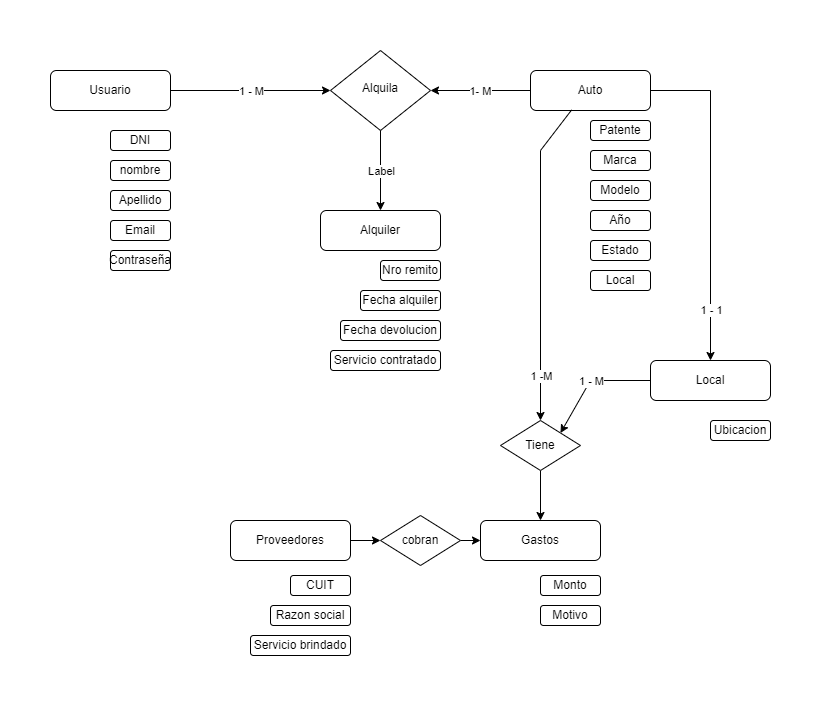

The diagram above was exported from draw.io. Its source (the exported page's mxGraphModel, read from the mxfile embedded in the PNG):
<mxGraphModel dx="1221" dy="681" grid="1" gridSize="10" guides="1" tooltips="1" connect="1" arrows="1" fold="1" page="1" pageScale="1" pageWidth="827" pageHeight="1169" math="0" shadow="0">
  <root>
    <mxCell id="WIyWlLk6GJQsqaUBKTNV-0" />
    <mxCell id="WIyWlLk6GJQsqaUBKTNV-1" parent="WIyWlLk6GJQsqaUBKTNV-0" />
    <mxCell id="WIyWlLk6GJQsqaUBKTNV-3" value="Usuario" style="rounded=1;whiteSpace=wrap;html=1;fontSize=12;glass=0;strokeWidth=1;shadow=0;" parent="WIyWlLk6GJQsqaUBKTNV-1" vertex="1">
      <mxGeometry x="53" y="180" width="120" height="40" as="geometry" />
    </mxCell>
    <mxCell id="WIyWlLk6GJQsqaUBKTNV-6" value="Alquila" style="rhombus;whiteSpace=wrap;html=1;shadow=0;fontFamily=Helvetica;fontSize=12;align=center;strokeWidth=1;spacing=6;spacingTop=-4;" parent="WIyWlLk6GJQsqaUBKTNV-1" vertex="1">
      <mxGeometry x="333" y="160" width="100" height="80" as="geometry" />
    </mxCell>
    <mxCell id="WIyWlLk6GJQsqaUBKTNV-7" value="Auto" style="rounded=1;whiteSpace=wrap;html=1;fontSize=12;glass=0;strokeWidth=1;shadow=0;" parent="WIyWlLk6GJQsqaUBKTNV-1" vertex="1">
      <mxGeometry x="533" y="180" width="120" height="40" as="geometry" />
    </mxCell>
    <mxCell id="FXM5Fj5vJ4Z_41RtGkeF-1" value="" style="endArrow=classic;html=1;rounded=0;entryX=0;entryY=0.5;entryDx=0;entryDy=0;" edge="1" parent="WIyWlLk6GJQsqaUBKTNV-1" source="WIyWlLk6GJQsqaUBKTNV-3" target="WIyWlLk6GJQsqaUBKTNV-6">
      <mxGeometry relative="1" as="geometry">
        <mxPoint x="173" y="200" as="sourcePoint" />
        <mxPoint x="273" y="200" as="targetPoint" />
      </mxGeometry>
    </mxCell>
    <mxCell id="FXM5Fj5vJ4Z_41RtGkeF-2" value="1 - M" style="edgeLabel;resizable=0;html=1;align=center;verticalAlign=middle;" connectable="0" vertex="1" parent="FXM5Fj5vJ4Z_41RtGkeF-1">
      <mxGeometry relative="1" as="geometry" />
    </mxCell>
    <mxCell id="FXM5Fj5vJ4Z_41RtGkeF-4" value="DNI" style="rounded=1;whiteSpace=wrap;html=1;" vertex="1" parent="WIyWlLk6GJQsqaUBKTNV-1">
      <mxGeometry x="113" y="240" width="60" height="20" as="geometry" />
    </mxCell>
    <mxCell id="FXM5Fj5vJ4Z_41RtGkeF-6" value="nombre" style="rounded=1;whiteSpace=wrap;html=1;" vertex="1" parent="WIyWlLk6GJQsqaUBKTNV-1">
      <mxGeometry x="113" y="270" width="60" height="20" as="geometry" />
    </mxCell>
    <mxCell id="FXM5Fj5vJ4Z_41RtGkeF-7" value="Apellido" style="rounded=1;whiteSpace=wrap;html=1;" vertex="1" parent="WIyWlLk6GJQsqaUBKTNV-1">
      <mxGeometry x="113" y="300" width="60" height="20" as="geometry" />
    </mxCell>
    <mxCell id="FXM5Fj5vJ4Z_41RtGkeF-8" value="Email" style="rounded=1;whiteSpace=wrap;html=1;" vertex="1" parent="WIyWlLk6GJQsqaUBKTNV-1">
      <mxGeometry x="113" y="330" width="60" height="20" as="geometry" />
    </mxCell>
    <mxCell id="FXM5Fj5vJ4Z_41RtGkeF-9" value="Contraseña" style="rounded=1;whiteSpace=wrap;html=1;" vertex="1" parent="WIyWlLk6GJQsqaUBKTNV-1">
      <mxGeometry x="113" y="360" width="60" height="20" as="geometry" />
    </mxCell>
    <mxCell id="FXM5Fj5vJ4Z_41RtGkeF-10" value="Patente" style="rounded=1;whiteSpace=wrap;html=1;" vertex="1" parent="WIyWlLk6GJQsqaUBKTNV-1">
      <mxGeometry x="593" y="230" width="60" height="20" as="geometry" />
    </mxCell>
    <mxCell id="FXM5Fj5vJ4Z_41RtGkeF-11" value="Marca" style="rounded=1;whiteSpace=wrap;html=1;" vertex="1" parent="WIyWlLk6GJQsqaUBKTNV-1">
      <mxGeometry x="593" y="260" width="60" height="20" as="geometry" />
    </mxCell>
    <mxCell id="FXM5Fj5vJ4Z_41RtGkeF-12" value="Modelo" style="rounded=1;whiteSpace=wrap;html=1;" vertex="1" parent="WIyWlLk6GJQsqaUBKTNV-1">
      <mxGeometry x="593" y="290" width="60" height="20" as="geometry" />
    </mxCell>
    <mxCell id="FXM5Fj5vJ4Z_41RtGkeF-13" value="Año" style="rounded=1;whiteSpace=wrap;html=1;" vertex="1" parent="WIyWlLk6GJQsqaUBKTNV-1">
      <mxGeometry x="593" y="320" width="60" height="20" as="geometry" />
    </mxCell>
    <mxCell id="FXM5Fj5vJ4Z_41RtGkeF-14" value="Estado" style="rounded=1;whiteSpace=wrap;html=1;" vertex="1" parent="WIyWlLk6GJQsqaUBKTNV-1">
      <mxGeometry x="593" y="350" width="60" height="20" as="geometry" />
    </mxCell>
    <mxCell id="FXM5Fj5vJ4Z_41RtGkeF-15" value="Local" style="rounded=1;whiteSpace=wrap;html=1;" vertex="1" parent="WIyWlLk6GJQsqaUBKTNV-1">
      <mxGeometry x="593" y="380" width="60" height="20" as="geometry" />
    </mxCell>
    <mxCell id="FXM5Fj5vJ4Z_41RtGkeF-18" value="" style="endArrow=classic;html=1;rounded=0;exitX=0;exitY=0.5;exitDx=0;exitDy=0;entryX=1;entryY=0.5;entryDx=0;entryDy=0;" edge="1" parent="WIyWlLk6GJQsqaUBKTNV-1" source="WIyWlLk6GJQsqaUBKTNV-7" target="WIyWlLk6GJQsqaUBKTNV-6">
      <mxGeometry relative="1" as="geometry">
        <mxPoint x="433" y="200" as="sourcePoint" />
        <mxPoint x="473" y="280" as="targetPoint" />
      </mxGeometry>
    </mxCell>
    <mxCell id="FXM5Fj5vJ4Z_41RtGkeF-19" value="1- M" style="edgeLabel;resizable=0;html=1;align=center;verticalAlign=middle;" connectable="0" vertex="1" parent="FXM5Fj5vJ4Z_41RtGkeF-18">
      <mxGeometry relative="1" as="geometry" />
    </mxCell>
    <mxCell id="FXM5Fj5vJ4Z_41RtGkeF-20" value="" style="endArrow=classic;html=1;rounded=0;" edge="1" parent="WIyWlLk6GJQsqaUBKTNV-1">
      <mxGeometry relative="1" as="geometry">
        <mxPoint x="383" y="240" as="sourcePoint" />
        <mxPoint x="383" y="320" as="targetPoint" />
      </mxGeometry>
    </mxCell>
    <mxCell id="FXM5Fj5vJ4Z_41RtGkeF-21" value="Label" style="edgeLabel;resizable=0;html=1;align=center;verticalAlign=middle;" connectable="0" vertex="1" parent="FXM5Fj5vJ4Z_41RtGkeF-20">
      <mxGeometry relative="1" as="geometry" />
    </mxCell>
    <mxCell id="FXM5Fj5vJ4Z_41RtGkeF-23" value="Alquiler" style="rounded=1;whiteSpace=wrap;html=1;fontSize=12;glass=0;strokeWidth=1;shadow=0;" vertex="1" parent="WIyWlLk6GJQsqaUBKTNV-1">
      <mxGeometry x="323" y="320" width="120" height="40" as="geometry" />
    </mxCell>
    <mxCell id="FXM5Fj5vJ4Z_41RtGkeF-30" value="Nro remito" style="rounded=1;whiteSpace=wrap;html=1;" vertex="1" parent="WIyWlLk6GJQsqaUBKTNV-1">
      <mxGeometry x="383" y="370" width="60" height="20" as="geometry" />
    </mxCell>
    <mxCell id="FXM5Fj5vJ4Z_41RtGkeF-31" value="Fecha alquiler" style="rounded=1;whiteSpace=wrap;html=1;" vertex="1" parent="WIyWlLk6GJQsqaUBKTNV-1">
      <mxGeometry x="363" y="400" width="80" height="20" as="geometry" />
    </mxCell>
    <mxCell id="FXM5Fj5vJ4Z_41RtGkeF-33" value="Servicio contratado" style="rounded=1;whiteSpace=wrap;html=1;" vertex="1" parent="WIyWlLk6GJQsqaUBKTNV-1">
      <mxGeometry x="333" y="460" width="110" height="20" as="geometry" />
    </mxCell>
    <mxCell id="FXM5Fj5vJ4Z_41RtGkeF-42" value="Local" style="rounded=1;whiteSpace=wrap;html=1;fontSize=12;glass=0;strokeWidth=1;shadow=0;" vertex="1" parent="WIyWlLk6GJQsqaUBKTNV-1">
      <mxGeometry x="653" y="470" width="120" height="40" as="geometry" />
    </mxCell>
    <mxCell id="FXM5Fj5vJ4Z_41RtGkeF-43" value="" style="endArrow=classic;html=1;rounded=0;exitX=1;exitY=0.5;exitDx=0;exitDy=0;entryX=0.5;entryY=0;entryDx=0;entryDy=0;" edge="1" parent="WIyWlLk6GJQsqaUBKTNV-1" source="WIyWlLk6GJQsqaUBKTNV-7" target="FXM5Fj5vJ4Z_41RtGkeF-42">
      <mxGeometry relative="1" as="geometry">
        <mxPoint x="393" y="250" as="sourcePoint" />
        <mxPoint x="393" y="330" as="targetPoint" />
        <Array as="points">
          <mxPoint x="713" y="200" />
        </Array>
      </mxGeometry>
    </mxCell>
    <mxCell id="FXM5Fj5vJ4Z_41RtGkeF-44" value="1 - 1" style="edgeLabel;resizable=0;html=1;align=center;verticalAlign=middle;" connectable="0" vertex="1" parent="FXM5Fj5vJ4Z_41RtGkeF-43">
      <mxGeometry relative="1" as="geometry">
        <mxPoint y="115" as="offset" />
      </mxGeometry>
    </mxCell>
    <mxCell id="FXM5Fj5vJ4Z_41RtGkeF-45" value="Ubicacion" style="rounded=1;whiteSpace=wrap;html=1;" vertex="1" parent="WIyWlLk6GJQsqaUBKTNV-1">
      <mxGeometry x="713" y="530" width="60" height="20" as="geometry" />
    </mxCell>
    <mxCell id="FXM5Fj5vJ4Z_41RtGkeF-47" value="Gastos" style="rounded=1;whiteSpace=wrap;html=1;fontSize=12;glass=0;strokeWidth=1;shadow=0;" vertex="1" parent="WIyWlLk6GJQsqaUBKTNV-1">
      <mxGeometry x="483" y="630" width="120" height="40" as="geometry" />
    </mxCell>
    <mxCell id="FXM5Fj5vJ4Z_41RtGkeF-56" style="edgeStyle=none;rounded=0;orthogonalLoop=1;jettySize=auto;html=1;exitX=0.5;exitY=1;exitDx=0;exitDy=0;entryX=0.5;entryY=0;entryDx=0;entryDy=0;" edge="1" parent="WIyWlLk6GJQsqaUBKTNV-1" source="FXM5Fj5vJ4Z_41RtGkeF-48" target="FXM5Fj5vJ4Z_41RtGkeF-47">
      <mxGeometry relative="1" as="geometry" />
    </mxCell>
    <mxCell id="FXM5Fj5vJ4Z_41RtGkeF-48" value="Tiene" style="rhombus;whiteSpace=wrap;html=1;" vertex="1" parent="WIyWlLk6GJQsqaUBKTNV-1">
      <mxGeometry x="503" y="530" width="80" height="50" as="geometry" />
    </mxCell>
    <mxCell id="FXM5Fj5vJ4Z_41RtGkeF-49" value="" style="endArrow=classic;html=1;rounded=0;entryX=0.5;entryY=0;entryDx=0;entryDy=0;exitX=0.343;exitY=0.985;exitDx=0;exitDy=0;exitPerimeter=0;" edge="1" parent="WIyWlLk6GJQsqaUBKTNV-1" source="WIyWlLk6GJQsqaUBKTNV-7" target="FXM5Fj5vJ4Z_41RtGkeF-48">
      <mxGeometry relative="1" as="geometry">
        <mxPoint x="553" y="230" as="sourcePoint" />
        <mxPoint x="723" y="480" as="targetPoint" />
        <Array as="points">
          <mxPoint x="543" y="260" />
        </Array>
      </mxGeometry>
    </mxCell>
    <mxCell id="FXM5Fj5vJ4Z_41RtGkeF-50" value="1 -M" style="edgeLabel;resizable=0;html=1;align=center;verticalAlign=middle;" connectable="0" vertex="1" parent="FXM5Fj5vJ4Z_41RtGkeF-49">
      <mxGeometry relative="1" as="geometry">
        <mxPoint y="115" as="offset" />
      </mxGeometry>
    </mxCell>
    <mxCell id="FXM5Fj5vJ4Z_41RtGkeF-54" value="" style="endArrow=classic;html=1;rounded=0;exitX=0;exitY=0.5;exitDx=0;exitDy=0;entryX=1;entryY=0;entryDx=0;entryDy=0;" edge="1" parent="WIyWlLk6GJQsqaUBKTNV-1" source="FXM5Fj5vJ4Z_41RtGkeF-42" target="FXM5Fj5vJ4Z_41RtGkeF-48">
      <mxGeometry relative="1" as="geometry">
        <mxPoint x="253" y="460" as="sourcePoint" />
        <mxPoint x="353" y="460" as="targetPoint" />
        <Array as="points">
          <mxPoint x="593" y="490" />
        </Array>
      </mxGeometry>
    </mxCell>
    <mxCell id="FXM5Fj5vJ4Z_41RtGkeF-55" value="1 - M" style="edgeLabel;resizable=0;html=1;align=center;verticalAlign=middle;" connectable="0" vertex="1" parent="FXM5Fj5vJ4Z_41RtGkeF-54">
      <mxGeometry relative="1" as="geometry" />
    </mxCell>
    <mxCell id="FXM5Fj5vJ4Z_41RtGkeF-59" value="" style="edgeStyle=none;rounded=0;orthogonalLoop=1;jettySize=auto;html=1;" edge="1" parent="WIyWlLk6GJQsqaUBKTNV-1" source="FXM5Fj5vJ4Z_41RtGkeF-57" target="FXM5Fj5vJ4Z_41RtGkeF-58">
      <mxGeometry relative="1" as="geometry" />
    </mxCell>
    <mxCell id="FXM5Fj5vJ4Z_41RtGkeF-57" value="Proveedores" style="rounded=1;whiteSpace=wrap;html=1;fontSize=12;glass=0;strokeWidth=1;shadow=0;" vertex="1" parent="WIyWlLk6GJQsqaUBKTNV-1">
      <mxGeometry x="233" y="630" width="120" height="40" as="geometry" />
    </mxCell>
    <mxCell id="FXM5Fj5vJ4Z_41RtGkeF-60" style="edgeStyle=none;rounded=0;orthogonalLoop=1;jettySize=auto;html=1;exitX=1;exitY=0.5;exitDx=0;exitDy=0;entryX=0;entryY=0.5;entryDx=0;entryDy=0;" edge="1" parent="WIyWlLk6GJQsqaUBKTNV-1" source="FXM5Fj5vJ4Z_41RtGkeF-58" target="FXM5Fj5vJ4Z_41RtGkeF-47">
      <mxGeometry relative="1" as="geometry" />
    </mxCell>
    <mxCell id="FXM5Fj5vJ4Z_41RtGkeF-58" value="cobran" style="rhombus;whiteSpace=wrap;html=1;rounded=0;glass=0;strokeWidth=1;shadow=0;" vertex="1" parent="WIyWlLk6GJQsqaUBKTNV-1">
      <mxGeometry x="383" y="625" width="80" height="50" as="geometry" />
    </mxCell>
    <mxCell id="FXM5Fj5vJ4Z_41RtGkeF-61" value="Fecha devolucion" style="rounded=1;whiteSpace=wrap;html=1;" vertex="1" parent="WIyWlLk6GJQsqaUBKTNV-1">
      <mxGeometry x="343" y="430" width="100" height="20" as="geometry" />
    </mxCell>
    <mxCell id="FXM5Fj5vJ4Z_41RtGkeF-62" value="Monto" style="rounded=1;whiteSpace=wrap;html=1;" vertex="1" parent="WIyWlLk6GJQsqaUBKTNV-1">
      <mxGeometry x="543" y="685" width="60" height="20" as="geometry" />
    </mxCell>
    <mxCell id="FXM5Fj5vJ4Z_41RtGkeF-63" value="Motivo" style="rounded=1;whiteSpace=wrap;html=1;" vertex="1" parent="WIyWlLk6GJQsqaUBKTNV-1">
      <mxGeometry x="543" y="715" width="60" height="20" as="geometry" />
    </mxCell>
    <mxCell id="FXM5Fj5vJ4Z_41RtGkeF-64" value="CUIT" style="rounded=1;whiteSpace=wrap;html=1;" vertex="1" parent="WIyWlLk6GJQsqaUBKTNV-1">
      <mxGeometry x="293" y="685" width="60" height="20" as="geometry" />
    </mxCell>
    <mxCell id="FXM5Fj5vJ4Z_41RtGkeF-65" value="Razon social" style="rounded=1;whiteSpace=wrap;html=1;" vertex="1" parent="WIyWlLk6GJQsqaUBKTNV-1">
      <mxGeometry x="273" y="715" width="80" height="20" as="geometry" />
    </mxCell>
    <mxCell id="FXM5Fj5vJ4Z_41RtGkeF-66" value="Servicio brindado" style="rounded=1;whiteSpace=wrap;html=1;" vertex="1" parent="WIyWlLk6GJQsqaUBKTNV-1">
      <mxGeometry x="253" y="745" width="100" height="20" as="geometry" />
    </mxCell>
  </root>
</mxGraphModel>